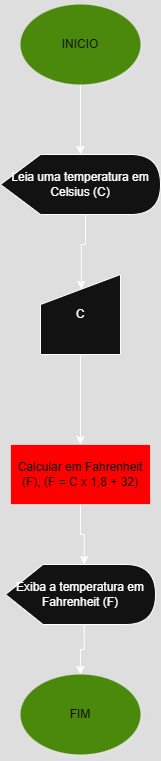

The diagram above was exported from draw.io. Its source (the exported page's mxGraphModel, read from the mxfile embedded in the PNG):
<mxGraphModel dx="1063" dy="562" grid="1" gridSize="10" guides="1" tooltips="1" connect="1" arrows="1" fold="1" page="1" pageScale="1" pageWidth="827" pageHeight="1169" math="0" shadow="0">
  <root>
    <mxCell id="0" />
    <mxCell id="1" parent="0" />
    <mxCell id="8yJ_HZ3o6A3Du_l15Wlk-4" style="edgeStyle=orthogonalEdgeStyle;rounded=0;orthogonalLoop=1;jettySize=auto;html=1;exitX=0.5;exitY=1;exitDx=0;exitDy=0;" parent="1" source="8yJ_HZ3o6A3Du_l15Wlk-1" target="8yJ_HZ3o6A3Du_l15Wlk-3" edge="1">
      <mxGeometry relative="1" as="geometry" />
    </mxCell>
    <mxCell id="8yJ_HZ3o6A3Du_l15Wlk-1" value="INICIO" style="ellipse;whiteSpace=wrap;html=1;fillColor=#60a917;fontColor=#ffffff;strokeColor=none;shadow=1;" parent="1" vertex="1">
      <mxGeometry x="340" y="20" width="120" height="80" as="geometry" />
    </mxCell>
    <mxCell id="8yJ_HZ3o6A3Du_l15Wlk-2" value="FIM" style="ellipse;whiteSpace=wrap;html=1;fillColor=#60a917;fontColor=#ffffff;strokeColor=none;shadow=1;" parent="1" vertex="1">
      <mxGeometry x="340" y="690" width="120" height="80" as="geometry" />
    </mxCell>
    <mxCell id="8yJ_HZ3o6A3Du_l15Wlk-3" value="Leia uma temperatura em Celsius (C)" style="shape=display;whiteSpace=wrap;html=1;" parent="1" vertex="1">
      <mxGeometry x="320" y="170" width="160" height="60" as="geometry" />
    </mxCell>
    <mxCell id="8yJ_HZ3o6A3Du_l15Wlk-5" value="Calcular em&amp;nbsp;Fahrenheit (F), (F = C x 1,8 + 32)" style="rounded=0;whiteSpace=wrap;html=1;fillColor=light-dark(#A20025,#FF0000);fontColor=#ffffff;strokeColor=#6F0000;" parent="1" vertex="1">
      <mxGeometry x="330" y="460" width="140" height="60" as="geometry" />
    </mxCell>
    <mxCell id="8yJ_HZ3o6A3Du_l15Wlk-16" style="edgeStyle=orthogonalEdgeStyle;rounded=0;orthogonalLoop=1;jettySize=auto;html=1;exitX=0.5;exitY=1;exitDx=0;exitDy=0;" parent="1" source="8yJ_HZ3o6A3Du_l15Wlk-8" target="8yJ_HZ3o6A3Du_l15Wlk-5" edge="1">
      <mxGeometry relative="1" as="geometry" />
    </mxCell>
    <mxCell id="8yJ_HZ3o6A3Du_l15Wlk-8" value="C" style="shape=manualInput;whiteSpace=wrap;html=1;" parent="1" vertex="1">
      <mxGeometry x="360" y="290" width="80" height="80" as="geometry" />
    </mxCell>
    <mxCell id="8yJ_HZ3o6A3Du_l15Wlk-9" style="edgeStyle=orthogonalEdgeStyle;rounded=0;orthogonalLoop=1;jettySize=auto;html=1;exitX=0;exitY=0;exitDx=85;exitDy=60;exitPerimeter=0;entryX=0.51;entryY=0.185;entryDx=0;entryDy=0;entryPerimeter=0;" parent="1" source="8yJ_HZ3o6A3Du_l15Wlk-3" target="8yJ_HZ3o6A3Du_l15Wlk-8" edge="1">
      <mxGeometry relative="1" as="geometry" />
    </mxCell>
    <mxCell id="8yJ_HZ3o6A3Du_l15Wlk-18" style="edgeStyle=orthogonalEdgeStyle;rounded=0;orthogonalLoop=1;jettySize=auto;html=1;exitX=0;exitY=0;exitDx=78.75;exitDy=60;exitPerimeter=0;" parent="1" source="8yJ_HZ3o6A3Du_l15Wlk-13" target="8yJ_HZ3o6A3Du_l15Wlk-2" edge="1">
      <mxGeometry relative="1" as="geometry" />
    </mxCell>
    <mxCell id="8yJ_HZ3o6A3Du_l15Wlk-13" value="Exiba a temperatura em Fahrenheit (F)" style="shape=display;whiteSpace=wrap;html=1;" parent="1" vertex="1">
      <mxGeometry x="325" y="580" width="150" height="60" as="geometry" />
    </mxCell>
    <mxCell id="8yJ_HZ3o6A3Du_l15Wlk-17" style="edgeStyle=orthogonalEdgeStyle;rounded=0;orthogonalLoop=1;jettySize=auto;html=1;exitX=0.5;exitY=1;exitDx=0;exitDy=0;entryX=0;entryY=0;entryDx=78.75;entryDy=0;entryPerimeter=0;" parent="1" source="8yJ_HZ3o6A3Du_l15Wlk-5" target="8yJ_HZ3o6A3Du_l15Wlk-13" edge="1">
      <mxGeometry relative="1" as="geometry" />
    </mxCell>
  </root>
</mxGraphModel>